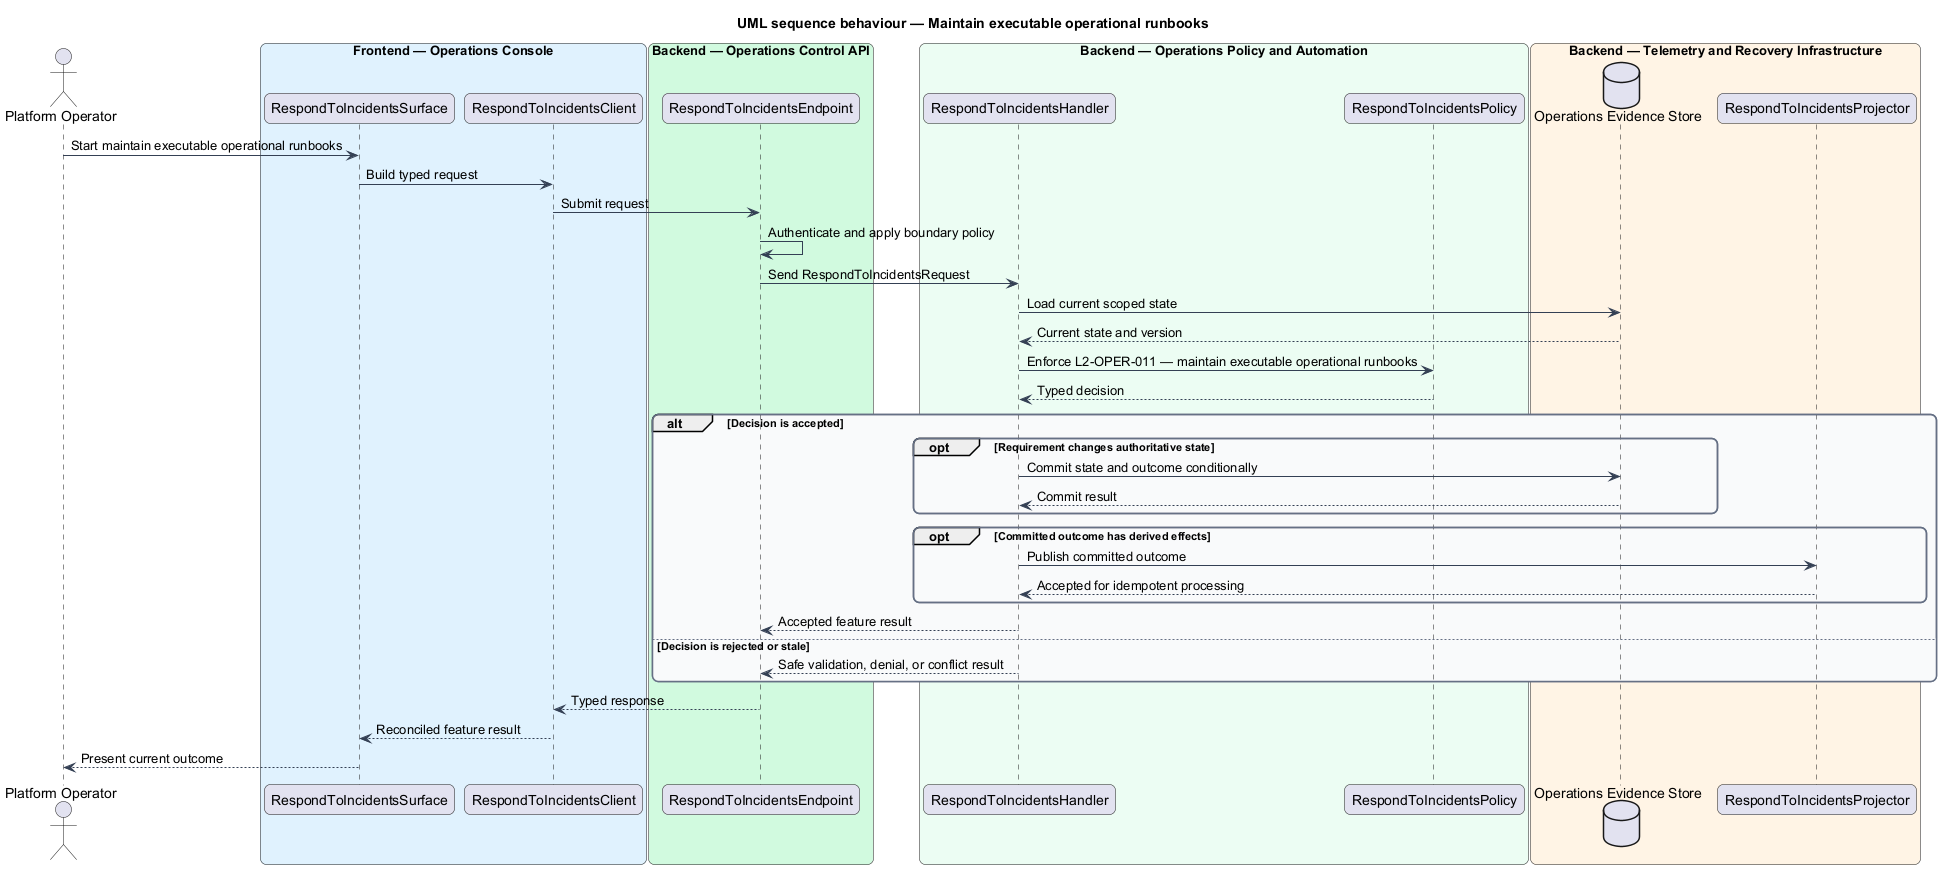

The diagram above was rendered by PlantUML. Its source (embedded in the PNG):
@startuml
title UML sequence behaviour — Maintain executable operational runbooks
skinparam backgroundColor #FFFFFF
skinparam shadowing false
skinparam roundcorner 12
skinparam defaultFontName Arial
skinparam ArrowColor #344054
skinparam rectangle {
  BorderColor #344054
  FontColor #101828
}
skinparam package {
  BorderColor #667085
  FontColor #101828
  BackgroundColor #F9FAFB
}
actor "Platform Operator" as actor
box "Frontend — Operations Console" #E0F2FE
  participant "RespondToIncidentsSurface" as surface
  participant "RespondToIncidentsClient" as client
end box
box "Backend — Operations Control API" #D1FADF
  participant "RespondToIncidentsEndpoint" as endpoint
end box
box "Backend — Operations Policy and Automation" #ECFDF3
  participant "RespondToIncidentsHandler" as handler
  participant "RespondToIncidentsPolicy" as policy
end box
box "Backend — Telemetry and Recovery Infrastructure" #FFF4E5
  database "Operations Evidence Store" as store
  participant "RespondToIncidentsProjector" as projector
end box

actor -> surface : Start maintain executable operational runbooks
surface -> client : Build typed request
client -> endpoint : Submit request
endpoint -> endpoint : Authenticate and apply boundary policy
endpoint -> handler : Send RespondToIncidentsRequest
handler -> store : Load current scoped state
store --> handler : Current state and version
handler -> policy : Enforce L2-OPER-011 — maintain executable operational runbooks
policy --> handler : Typed decision
alt Decision is accepted
  opt Requirement changes authoritative state
    handler -> store : Commit state and outcome conditionally
    store --> handler : Commit result
  end
  opt Committed outcome has derived effects
    handler -> projector : Publish committed outcome
    projector --> handler : Accepted for idempotent processing
  end
  handler --> endpoint : Accepted feature result
else Decision is rejected or stale
  handler --> endpoint : Safe validation, denial, or conflict result
end
endpoint --> client : Typed response
client --> surface : Reconciled feature result
surface --> actor : Present current outcome
@enduml